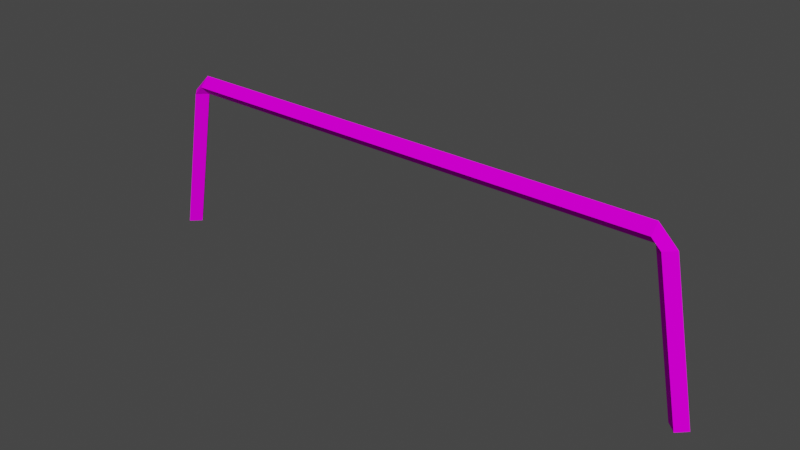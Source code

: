 # Source: cpBar.blend  (saved by Blender 4.1.23; exported with 4.5.12 LTS)
import bpy
from mathutils import Matrix  # noqa: F401  (used for matrix-valued properties, if any)

bpy.ops.wm.read_factory_settings(use_empty=True)
scene = bpy.context.scene
scene.name = 'Scene'

# ---- collections
col_collection = bpy.data.collections.new('Collection'); scene.collection.children.link(col_collection)

# ---- images (referenced by path relative to the original .blend; pixels are not part of the script)
import os
ASSET_DIR = os.environ.get("B2B_ASSET_DIR", "")  # directory of the original .blend (textures are referenced by path, not embedded)
HERE = os.path.dirname(os.path.abspath(__file__))  # packed textures are extracted next to this script under _unpacked/

def load_image(name, relpath, width, height, colorspace="sRGB"):
    """Load a texture the original file referenced (path relative to the .blend, or extracted next to this script)."""
    p = next((c for c in (os.path.join(HERE, relpath), os.path.join(ASSET_DIR, relpath)) if relpath and os.path.exists(c)), "")
    if p:
        img = bpy.data.images.load(p, check_existing=True)
        img.name = name
    else:  # same state as the original file: an image datablock whose file is absent (Cycles renders it pink)
        img = bpy.data.images.new(name, width, height)
        img.source = "FILE"
        img.filepath = "//" + (relpath or name)
    img.colorspace_settings.name = colorspace
    return img
img_level2_256pagoda_jpg_010 = load_image('level2_256pagoda.jpg.010', 'level2_256pagoda.jpg', 1024, 1024, 'sRGB')
img_trackset00_trk_tubemetal_jpg_011 = load_image('trackset00_trk_tubemetal.jpg.011', 'trackset00_trk_tubemetal.jpg', 1024, 1024, 'sRGB')

# ---- materials (node trees are filled in below, after node groups)
mat_level2_256pagoda = bpy.data.materials.new('level2_256pagoda')
mat_level2_256pagoda.alpha_threshold = 0.0
mat_level2_256pagoda.use_transparent_shadow = False
mat_level2_256pagoda.diffuse_color = (1.0, 1.0, 1.0, 1.0)
mat_level2_256pagoda.roughness = 0.5
mat_trackset00_trk_tubemetal = bpy.data.materials.new('trackset00_trk_tubemetal')
mat_trackset00_trk_tubemetal.alpha_threshold = 0.0
mat_trackset00_trk_tubemetal.use_transparent_shadow = False
mat_trackset00_trk_tubemetal.diffuse_color = (1.0, 1.0, 1.0, 1.0)
mat_trackset00_trk_tubemetal.roughness = 0.5

# ---- material node trees
mat_level2_256pagoda.use_nodes = True; mat_level2_256pagoda.node_tree.nodes.clear()
_N = mat_level2_256pagoda.node_tree.nodes; _L = mat_level2_256pagoda.node_tree.links
n0 = _N.new('ShaderNodeBsdfDiffuse'); n0.name = 'Diffuse BSDF'; n0.location = (0, 0)
n1 = _N.new('ShaderNodeTexImage'); n1.name = 'Image Texture'; n1.location = (0, 0)
n1.image = img_level2_256pagoda_jpg_010
n2 = _N.new('ShaderNodeOutputMaterial'); n2.name = 'Material Output'; n2.location = (0, 0)
_L.new(n0.outputs[0], n2.inputs[0])
_L.new(n1.outputs[0], n0.inputs[0])
n2.is_active_output = True
mat_trackset00_trk_tubemetal.use_nodes = True; mat_trackset00_trk_tubemetal.node_tree.nodes.clear()
_N = mat_trackset00_trk_tubemetal.node_tree.nodes; _L = mat_trackset00_trk_tubemetal.node_tree.links
n0 = _N.new('ShaderNodeBsdfDiffuse'); n0.name = 'Diffuse BSDF'; n0.location = (0, 0)
n1 = _N.new('ShaderNodeTexImage'); n1.name = 'Image Texture'; n1.location = (0, 0)
n1.image = img_trackset00_trk_tubemetal_jpg_011
n2 = _N.new('ShaderNodeOutputMaterial'); n2.name = 'Material Output'; n2.location = (0, 0)
_L.new(n0.outputs[0], n2.inputs[0])
_L.new(n1.outputs[0], n0.inputs[0])
n2.is_active_output = True

# ---- world
world_world = bpy.data.worlds.new('World'); scene.world = world_world
world_world.use_nodes = True; world_world.node_tree.nodes.clear()
_N = world_world.node_tree.nodes; _L = world_world.node_tree.links
n0 = _N.new('ShaderNodeOutputWorld'); n0.name = 'World Output'; n0.location = (300, 300)
n1 = _N.new('ShaderNodeBackground'); n1.name = 'Background'; n1.location = (10, 300)
n1.inputs[0].default_value = (0.05088, 0.05088, 0.05088, 1.0)
_L.new(n1.outputs[0], n0.inputs[0])
n0.is_active_output = True
world_world.color = (0.05088, 0.05088, 0.05088)
world_world.use_sun_shadow = False
world_world.sun_shadow_jitter_overblur = 0.0

# ---- meshes
me_track17_pmd0_mesh_009 = bpy.data.meshes.new('TRACK17.PMD0.mesh.009')
me_track17_pmd0_mesh_009.from_pydata([(2.061, -1.192e-07, 8.7), (2.061, 0.5118, 9.212), (29.0, 0.5118, 9.212), (29.0, -1.311e-06, 8.7), (2.061, 1.024, 8.7), (29.0, 1.024, 8.7), (2.061, 0.5118, 8.188), (29.0, 0.5118, 8.188), (-0.5153, 0.5118, -1.221e-06), (4.484e-08, 1.024, -1.221e-06), (1.546, 1.024, 8.188), (1.031, 0.5118, 8.188), (0.5153, 0.5118, -1.221e-06), (-2.044e-10, 0.0, -1.221e-06), (1.546, -5.96e-08, 8.188), (30.03, 0.5118, 8.188), (29.52, 1.024, 8.188), (31.07, 1.024, -1.221e-06), (31.58, 0.5118, -1.221e-06), (30.55, 0.5118, -1.221e-06), (29.52, -1.311e-06, 8.188), (31.07, -1.371e-06, -1.221e-06)], [], [(0, 3, 2, 1), (1, 2, 5, 4), (4, 5, 7, 6), (6, 7, 3, 0), (8, 11, 10, 9), (9, 10, 6, 12), (12, 6, 14, 13), (13, 14, 11, 8), (10, 11, 1, 4), (11, 14, 0, 1), (14, 6, 0), (15, 18, 17, 16), (16, 17, 19, 7), (7, 19, 21, 20), (20, 21, 18, 15), (15, 16, 5, 2), (20, 15, 2, 3), (7, 20, 3), (16, 7, 5), (8, 9, 12, 13), (21, 19, 17, 18), (10, 4, 6)])
me_track17_pmd0_mesh_009.polygons.foreach_set('material_index', [1, 1, 1, 1, 1, 1, 1, 1, 1, 1, 1, 1, 1, 1, 1, 1, 1, 1, 1, 0, 1, 1])
_uv = me_track17_pmd0_mesh_009.uv_layers.new(name='UVMap')
_uv.uv.foreach_set('vector', [0.25, 0.75, 0.25, 0.25, 0.75, 0.25, 0.75, 0.75, 0.25, 0.75, 0.25, 0.25, 0.75, 0.25, 0.75, 0.75, 0.25, 0.75, 0.25, 0.25, 0.75, 0.25, 0.75, 0.75, 0.25, 0.75, 0.25, 0.25, 0.75, 0.25, 0.75, 0.75, 0.25, 0.75, 0.25, 0.25, 0.75, 0.25, 0.75, 0.75, 0.25, 0.75, 0.25, 0.25, 0.75, 0.25, 0.75, 0.75, 0.25, 0.75, 0.25, 0.25, 0.75, 0.25, 0.75, 0.75, 0.25, 0.75, 0.25, 0.25, 0.75, 0.25, 0.75, 0.75, 0.25, 0.75, 0.25, 0.25, 0.75, 0.25, 0.75, 0.75, 0.25, 0.75, 0.25, 0.25, 0.75, 0.25, 0.75, 0.75, 0.25, 0.25, 0.75, 0.75, 0.25, 0.75, 0.25, 0.25, 0.25, 0.75, 0.75, 0.75, 0.75, 0.25, 0.25, 0.25, 0.25, 0.75, 0.75, 0.75, 0.75, 0.25, 0.25, 0.25, 0.25, 0.75, 0.75, 0.75, 0.75, 0.25, 0.25, 0.25, 0.25, 0.75, 0.75, 0.75, 0.75, 0.25, 0.25, 0.25, 0.25, 0.75, 0.75, 0.75, 0.75, 0.25, 0.25, 0.25, 0.25, 0.75, 0.75, 0.75, 0.75, 0.25, 0.75, 0.75, 0.25, 0.25, 0.25, 0.75, 0.75, 0.75, 0.25, 0.25, 0.25, 0.75, 0.25, 0.75, 0.75, 0.75, 0.75, 0.75, 0.75, 0.75, 0.25, 0.75, 0.75, 0.75, 0.75, 0.75, 0.75, 0.75, 0.25, 0.25, 0.25, 0.75, 0.75, 0.25])
me_track17_pmd0_mesh_009.materials.append(mat_level2_256pagoda)
me_track17_pmd0_mesh_009.materials.append(mat_trackset00_trk_tubemetal)
me_track17_pmd0_mesh_009.use_remesh_preserve_volume = False
me_track17_pmd0_mesh_009.use_remesh_preserve_attributes = False
me_track17_pmd0_mesh_009.use_mirror_vertex_groups = False
me_track17_pmd0_mesh_009.update()

# ---- objects
ob_cpbar = bpy.data.objects.new('cpBar', me_track17_pmd0_mesh_009)

# ---- transforms, parenting, visibility, modifiers, constraints
ob_cpbar.location = (0.0, 0.0, 0.0)
ob_cpbar.lineart.crease_threshold = 0.0

# ---- collection membership
col_collection.objects.link(ob_cpbar)

# ---- scene / render settings (as saved in the file)
scene.frame_start = 1; scene.frame_end = 250; scene.frame_set(1)
scene.render.engine = 'BLENDER_EEVEE_NEXT'
scene.cycles.sampling_pattern = 'TABULATED_SOBOL'
scene.cycles.use_light_tree = False
scene.eevee.ray_tracing_options.trace_max_roughness = 0.0
scene.view_settings.view_transform = 'Filmic'
bpy.context.view_layer.update()

# ---- added for rendering (the .blend has no active camera and no usable light): camera, sun
cam_auto = bpy.data.cameras.new('AutoCamera')
cam_auto.lens = 50.0
cam_auto.sensor_width = 36.0
cam_auto.clip_end = 1000.0
ob_auto_camera = bpy.data.objects.new('AutoCamera', cam_auto)
scene.collection.objects.link(ob_auto_camera)
ob_auto_camera.location = (46.4421, -36.5795, 29.3333)
ob_auto_camera.rotation_euler = (1.09748, -7.21219e-08, 0.694738)
scene.camera = ob_auto_camera
light_auto_sun = bpy.data.lights.new('AutoSun', 'SUN')
light_auto_sun.energy = 3.0
light_auto_sun.angle = 0.0523599
ob_auto_sun = bpy.data.objects.new('AutoSun', light_auto_sun)
scene.collection.objects.link(ob_auto_sun)
ob_auto_sun.rotation_euler = (0.872665, 0.174533, 0.523599)
bpy.context.view_layer.update()
